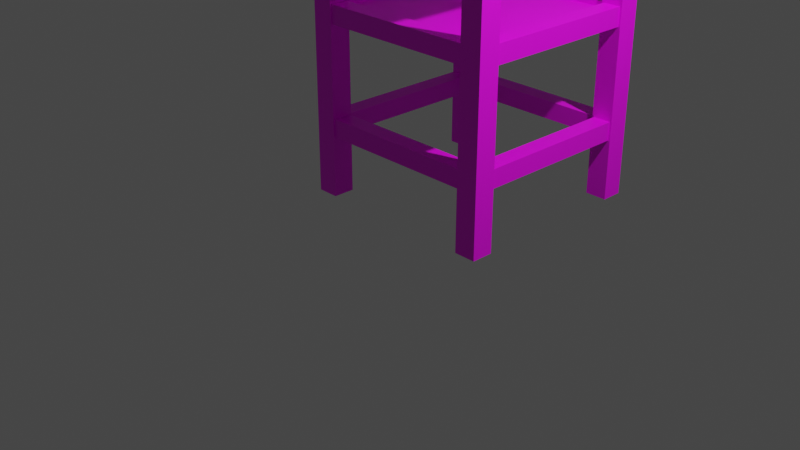 # Source: Skap.blend  (saved by Blender 2.80.75; exported with 4.5.12 LTS)
import bpy
from mathutils import Matrix  # noqa: F401  (used for matrix-valued properties, if any)

bpy.ops.wm.read_factory_settings(use_empty=True)
scene = bpy.context.scene
scene.name = 'Scene'

# ---- collections
col_collection = bpy.data.collections.new('Collection'); scene.collection.children.link(col_collection)

# ---- images (referenced by path relative to the original .blend; pixels are not part of the script)
import os
ASSET_DIR = os.environ.get("B2B_ASSET_DIR", "")  # directory of the original .blend (textures are referenced by path, not embedded)
HERE = os.path.dirname(os.path.abspath(__file__))  # packed textures are extracted next to this script under _unpacked/

def load_image(name, relpath, width, height, colorspace="sRGB"):
    """Load a texture the original file referenced (path relative to the .blend, or extracted next to this script)."""
    p = next((c for c in (os.path.join(HERE, relpath), os.path.join(ASSET_DIR, relpath)) if relpath and os.path.exists(c)), "")
    if p:
        img = bpy.data.images.load(p, check_existing=True)
        img.name = name
    else:  # same state as the original file: an image datablock whose file is absent (Cycles renders it pink)
        img = bpy.data.images.new(name, width, height)
        img.source = "FILE"
        img.filepath = "//" + (relpath or name)
    img.colorspace_settings.name = colorspace
    return img
img_kov_4_jpg = load_image('Kov_4.jpg', 'Kov_4.jpg', 1024, 1024, 'sRGB')
img_kov_7_png = load_image('Kov_7.png', 'Kov_7.png', 1024, 1024, 'sRGB')
img_kov_3_jpg = load_image('Kov_3.jpg', 'Kov_3.jpg', 1024, 1024, 'sRGB')

# ---- materials (node trees are filled in below, after node groups)
mat_material_003 = bpy.data.materials.new('Material.003')
mat_material_003.use_transparent_shadow = False
mat_material_004 = bpy.data.materials.new('Material.004')
mat_material_004.use_transparent_shadow = False
mat_material_005 = bpy.data.materials.new('Material.005')
mat_material_005.use_transparent_shadow = False
mat_material_006 = bpy.data.materials.new('Material.006')
mat_material_006.use_transparent_shadow = False

# ---- material node trees
mat_material_003.use_nodes = True; mat_material_003.node_tree.nodes.clear()
_N = mat_material_003.node_tree.nodes; _L = mat_material_003.node_tree.links
n0 = _N.new('ShaderNodeOutputMaterial'); n0.name = 'Material Output'; n0.location = (300, 300)
n1 = _N.new('ShaderNodeBsdfPrincipled'); n1.name = 'Principled BSDF'; n1.location = (10, 300)
n1.distribution = 'GGX'
n1.subsurface_method = 'BURLEY'
n1.inputs[3].default_value = 1.45
n1.inputs[27].default_value = (0.0, 0.0, 0.0, 1.0)
n1.inputs[28].default_value = 1.0
n2 = _N.new('ShaderNodeTexImage'); n2.name = 'Image Texture'; n2.location = (-280, 280)
n2.image = img_kov_4_jpg
_L.new(n1.outputs[0], n0.inputs[0])
_L.new(n2.outputs[0], n1.inputs[0])
n0.is_active_output = True
mat_material_004.use_nodes = True; mat_material_004.node_tree.nodes.clear()
_N = mat_material_004.node_tree.nodes; _L = mat_material_004.node_tree.links
n0 = _N.new('ShaderNodeOutputMaterial'); n0.name = 'Material Output'; n0.location = (300, 300)
n1 = _N.new('ShaderNodeBsdfPrincipled'); n1.name = 'Principled BSDF'; n1.location = (10, 300)
n1.distribution = 'GGX'
n1.subsurface_method = 'BURLEY'
n1.inputs[3].default_value = 1.45
n1.inputs[27].default_value = (0.0, 0.0, 0.0, 1.0)
n1.inputs[28].default_value = 1.0
n2 = _N.new('ShaderNodeTexImage'); n2.name = 'Image Texture'; n2.location = (-280, 280)
n2.image = img_kov_4_jpg
_L.new(n1.outputs[0], n0.inputs[0])
_L.new(n2.outputs[0], n1.inputs[0])
n0.is_active_output = True
mat_material_005.use_nodes = True; mat_material_005.node_tree.nodes.clear()
_N = mat_material_005.node_tree.nodes; _L = mat_material_005.node_tree.links
n0 = _N.new('ShaderNodeOutputMaterial'); n0.name = 'Material Output'; n0.location = (300, 300)
n1 = _N.new('ShaderNodeBsdfPrincipled'); n1.name = 'Principled BSDF'; n1.location = (10, 300)
n1.distribution = 'GGX'
n1.subsurface_method = 'BURLEY'
n1.inputs[3].default_value = 1.45
n1.inputs[27].default_value = (0.0, 0.0, 0.0, 1.0)
n1.inputs[28].default_value = 1.0
n2 = _N.new('ShaderNodeTexImage'); n2.name = 'Image Texture'; n2.location = (-280, 280)
n2.image = img_kov_7_png
_L.new(n1.outputs[0], n0.inputs[0])
_L.new(n2.outputs[0], n1.inputs[0])
n0.is_active_output = True
mat_material_006.use_nodes = True; mat_material_006.node_tree.nodes.clear()
_N = mat_material_006.node_tree.nodes; _L = mat_material_006.node_tree.links
n0 = _N.new('ShaderNodeOutputMaterial'); n0.name = 'Material Output'; n0.location = (300, 300)
n1 = _N.new('ShaderNodeBsdfPrincipled'); n1.name = 'Principled BSDF'; n1.location = (10, 300)
n1.distribution = 'GGX'
n1.subsurface_method = 'BURLEY'
n1.inputs[3].default_value = 1.45
n1.inputs[27].default_value = (0.0, 0.0, 0.0, 1.0)
n1.inputs[28].default_value = 1.0
n2 = _N.new('ShaderNodeTexImage'); n2.name = 'Image Texture'; n2.location = (-280, 280)
n2.image = img_kov_3_jpg
_L.new(n1.outputs[0], n0.inputs[0])
_L.new(n2.outputs[0], n1.inputs[0])
n0.is_active_output = True

# ---- world
world_world = bpy.data.worlds.new('World'); scene.world = world_world
world_world.use_nodes = True; world_world.node_tree.nodes.clear()
_N = world_world.node_tree.nodes; _L = world_world.node_tree.links
n0 = _N.new('ShaderNodeOutputWorld'); n0.name = 'World Output'; n0.location = (300, 300)
n1 = _N.new('ShaderNodeBackground'); n1.name = 'Background'; n1.location = (10, 300)
n1.inputs[0].default_value = (0.05088, 0.05088, 0.05088, 1.0)
_L.new(n1.outputs[0], n0.inputs[0])
n0.is_active_output = True
world_world.color = (0.05088, 0.05088, 0.05088)
world_world.use_sun_shadow = False
world_world.sun_shadow_jitter_overblur = 0.0

# ---- cameras
cam_camera = bpy.data.cameras.new('Camera')
cam_camera.clip_end = 100.0
cam_camera.ortho_scale = 7.314

# ---- lights
light_light = bpy.data.lights.new('Light', 'POINT')
light_light.transmission_factor = 0.0
light_light.energy = 1000.0
light_light.shadow_soft_size = 0.1
light_light.shadow_maximum_resolution = 0.006
light_light.use_absolute_resolution = True

# ---- meshes
me_base__3 = bpy.data.meshes.new('Base  3')
me_base__3.from_pydata([(-0.8959, -1.0, 0.05), (-0.8959, -1.0, -0.05), (-0.8959, 1.0, 0.05), (-0.8959, 1.0, -0.05), (0.8959, -1.0, 0.05), (0.8959, -1.0, -0.05), (0.8959, 1.0, 0.05), (0.8959, 1.0, -0.05)], [], [(0, 2, 3, 1), (2, 6, 7, 3), (6, 4, 5, 7), (2, 0, 4, 6), (7, 5, 1, 3)])
_uv = me_base__3.uv_layers.new(name='Drawer Texture')
_uv.uv.foreach_set('vector', [0.9089, 0.1458, 0.9089, 0.09209, 0.9238, 0.09209, 0.9238, 0.1458, 0.6186, 0.9457, 0.6694, 0.9457, 0.6694, 0.9599, 0.6186, 0.9599, 0.9069, 0.2464, 0.9069, 0.1898, 0.9211, 0.1898, 0.9211, 0.2464, 0.6081, 0.4809, 0.6081, 0.6075, 0.4947, 0.6075, 0.4947, 0.4809, 0.6213, 0.4554, 0.4947, 0.4554, 0.4947, 0.3419, 0.6213, 0.3419])
me_base__3.materials.append(mat_material_003)
me_base__3.use_remesh_preserve_volume = False
me_base__3.use_remesh_preserve_attributes = False
me_base__3.use_mirror_vertex_groups = False
me_base__3.update()
me_cube_004 = bpy.data.meshes.new('Cube.004')
me_cube_004.from_pydata([(-1.1, -1.1, 0.08552), (-1.3, -1.3, -0.04), (-1.1, 1.1, 0.08552), (-1.3, 1.3, -0.04), (1.1, -1.1, 0.08552), (1.3, -1.3, -0.04), (1.1, 1.1, 0.08552), (1.3, 1.3, -0.04), (-1.3, 1.3, 0.04), (-1.3, -1.3, 0.04), (1.3, 1.3, 0.04), (1.3, -1.3, 0.04), (-1.1, 1.1, 0.1098), (-1.1, -1.1, 0.1098), (1.1, 1.1, 0.1098), (1.1, -1.1, 0.1098)], [], [(9, 8, 3, 1), (8, 10, 7, 3), (10, 11, 5, 7), (11, 9, 1, 5), (4, 6, 14, 15), (7, 5, 1, 3), (0, 2, 8, 9), (2, 6, 10, 8), (6, 4, 11, 10), (4, 0, 9, 11), (12, 13, 15, 14), (2, 0, 13, 12), (0, 4, 15, 13), (6, 2, 12, 14)])
_uv = me_cube_004.uv_layers.new(name='Drawer Texture')
_uv.uv.foreach_set('vector', [0.1644, 0.8772, 0.1644, 0.8131, 0.1524, 0.8131, 0.1524, 0.8772, 0.7011, 0.9315, 0.7556, 0.9315, 0.7556, 0.9455, 0.7011, 0.9455, 0.5855, 0.808, 0.5855, 0.8759, 0.5742, 0.8759, 0.5742, 0.808, 0.2698, 0.8823, 0.2698, 0.8065, 0.2799, 0.8065, 0.2799, 0.8823, 0.9494, 0.1006, 0.9494, 0.07194, 0.9562, 0.07194, 0.9562, 0.1006, 0.1904, 0.1642, 0.1904, 0.0128, 0.3417, 0.0128, 0.3417, 0.1642, 0.1528, 0.0248, 0.02479, 0.02486, 0.0128, 0.01292, 0.1648, 0.0128, 0.02479, 0.02486, 0.02475, 0.1529, 0.0128, 0.1649, 0.0128, 0.01292, 0.02475, 0.1529, 0.1528, 0.1528, 0.1648, 0.1648, 0.0128, 0.1649, 0.1528, 0.1528, 0.1528, 0.0248, 0.1648, 0.0128, 0.1648, 0.1648, 0.3673, 0.0128, 0.4954, 0.0128, 0.4954, 0.1409, 0.3673, 0.1409, 0.9494, 0.1549, 0.9494, 0.1262, 0.9562, 0.1262, 0.9562, 0.1549, 0.4687, 0.6904, 0.4687, 0.731, 0.4639, 0.731, 0.4639, 0.6904, 0.9627, 0.3797, 0.9627, 0.351, 0.9696, 0.351, 0.9696, 0.3797])
me_cube_004.materials.append(mat_material_004)
me_cube_004.use_remesh_preserve_volume = False
me_cube_004.use_remesh_preserve_attributes = False
me_cube_004.use_mirror_vertex_groups = False
me_cube_004.update()
me_cube_002 = bpy.data.meshes.new('Cube.002')
me_cube_002.from_pydata([(-0.12, -0.12, -1.6), (-0.12, -0.12, 1.6), (-0.12, 0.12, -1.6), (-0.12, 0.12, 1.6), (0.12, -0.12, -1.6), (0.12, -0.12, 1.6), (0.12, 0.12, -1.6), (0.12, 0.12, 1.6), (1.88, -0.12, -1.6), (1.88, -0.12, 1.6), (1.88, 0.12, -1.6), (1.88, 0.12, 1.6), (2.12, -0.12, -1.6), (2.12, -0.12, 1.6), (2.12, 0.12, -1.6), (2.12, 0.12, 1.6), (-0.12, 1.88, -1.6), (-0.12, 1.88, 1.6), (-0.12, 2.12, -1.6), (-0.12, 2.12, 1.6), (0.12, 1.88, -1.6), (0.12, 1.88, 1.6), (0.12, 2.12, -1.6), (0.12, 2.12, 1.6), (1.88, 1.88, -1.6), (1.88, 1.88, 1.6), (1.88, 2.12, -1.6), (1.88, 2.12, 1.6), (2.12, 1.88, -1.6), (2.12, 1.88, 1.6), (2.12, 2.12, -1.6), (2.12, 2.12, 1.6)], [], [(0, 1, 3, 2), (2, 3, 7, 6), (6, 7, 5, 4), (4, 5, 1, 0), (2, 6, 4, 0), (7, 3, 1, 5), (8, 9, 11, 10), (10, 11, 15, 14), (14, 15, 13, 12), (12, 13, 9, 8), (10, 14, 12, 8), (15, 11, 9, 13), (16, 17, 19, 18), (18, 19, 23, 22), (22, 23, 21, 20), (20, 21, 17, 16), (18, 22, 20, 16), (23, 19, 17, 21), (24, 25, 27, 26), (26, 27, 31, 30), (30, 31, 29, 28), (28, 29, 25, 24), (26, 30, 28, 24), (31, 27, 25, 29)])
_uv = me_cube_002.uv_layers.new(name='Drawer Texture')
_uv.uv.foreach_set('vector', [0.2505, 0.7465, 0.2505, 0.6575, 0.2851, 0.6575, 0.2851, 0.7465, 0.7622, 0.1621, 0.6732, 0.1621, 0.6732, 0.1276, 0.7622, 0.1276, 0.4037, 0.7794, 0.4037, 0.6904, 0.4383, 0.6904, 0.4383, 0.7794, 0.746, 0.1898, 0.746, 0.2788, 0.7115, 0.2788, 0.7115, 0.1898, 0.9484, 0.9194, 0.9332, 0.9194, 0.9332, 0.9042, 0.9484, 0.9042, 0.1635, 0.9744, 0.1484, 0.9744, 0.1484, 0.9592, 0.1635, 0.9592, 0.1904, 0.7465, 0.1904, 0.6575, 0.2249, 0.6575, 0.2249, 0.7465, 0.5837, 0.7824, 0.4947, 0.7824, 0.4947, 0.7479, 0.5837, 0.7479, 0.0128, 0.7818, 0.0128, 0.6928, 0.04735, 0.6928, 0.04735, 0.7818, 0.7604, 0.6232, 0.7604, 0.7123, 0.7258, 0.7123, 0.7258, 0.6232, 0.3803, 0.9785, 0.3651, 0.9785, 0.3651, 0.9633, 0.3803, 0.9633, 0.285, 0.9796, 0.2698, 0.9796, 0.2698, 0.9644, 0.285, 0.9644, 0.7387, 0.1018, 0.7387, 0.0128, 0.7732, 0.0128, 0.7732, 0.1018, 0.162, 0.7274, 0.07294, 0.7274, 0.07294, 0.6928, 0.162, 0.6928, 0.6337, 0.8057, 0.6337, 0.7166, 0.6683, 0.7166, 0.6683, 0.8057, 0.746, 0.4809, 0.746, 0.57, 0.7115, 0.57, 0.7115, 0.4809, 0.02799, 0.9715, 0.0128, 0.9715, 0.0128, 0.9563, 0.02799, 0.9563, 0.2055, 0.98, 0.1904, 0.98, 0.1904, 0.9648, 0.2055, 0.9648, 0.3436, 0.7794, 0.3436, 0.6904, 0.3781, 0.6904, 0.3781, 0.7794, 0.162, 0.7875, 0.07294, 0.7875, 0.07294, 0.7529, 0.162, 0.7529, 0.7716, 0.2788, 0.7716, 0.1898, 0.8061, 0.1898, 0.8061, 0.2788, 0.7572, 0.3419, 0.7572, 0.431, 0.7226, 0.431, 0.7226, 0.3419, 0.3395, 0.9785, 0.3243, 0.9785, 0.3243, 0.9633, 0.3395, 0.9633, 0.4304, 0.9815, 0.4152, 0.9815, 0.4152, 0.9663, 0.4304, 0.9663])
me_cube_002.materials.append(mat_material_005)
me_cube_002.use_remesh_preserve_volume = False
me_cube_002.use_remesh_preserve_attributes = False
me_cube_002.use_mirror_vertex_groups = False
me_cube_002.update()
me_cube_017 = bpy.data.meshes.new('Cube.017')
me_cube_017.from_pydata([(-0.98, -0.1, -0.1), (-0.98, -0.1, 0.1), (-0.98, 0.1, -0.1), (-0.98, 0.1, 0.1), (0.98, -0.1, -0.1), (0.98, -0.1, 0.1), (0.98, 0.1, -0.1), (0.98, 0.1, 0.1), (1.1, 0.02, -0.1), (1.1, 0.02, 0.1), (0.9, 0.02, -0.1), (0.9, 0.02, 0.1), (1.1, 1.98, -0.1), (1.1, 1.98, 0.1), (0.9, 1.98, -0.1), (0.9, 1.98, 0.1), (-0.9, 0.02, -0.1), (-0.9, 0.02, 0.1), (-1.1, 0.02, -0.1), (-1.1, 0.02, 0.1), (-0.9, 1.98, -0.1), (-0.9, 1.98, 0.1), (-1.1, 1.98, -0.1), (-1.1, 1.98, 0.1), (0.9799, 2.103, -0.0995), (0.9799, 2.103, 0.1005), (0.9799, 1.903, -0.0995), (0.9799, 1.903, 0.1005), (-0.9801, 2.103, -0.0995), (-0.9801, 2.103, 0.1005), (-0.9801, 1.903, -0.0995), (-0.9801, 1.903, 0.1005), (-0.98, -0.1, 1.094), (-0.98, -0.1, 1.294), (-0.98, 0.1, 1.094), (-0.98, 0.1, 1.294), (0.98, -0.1, 1.094), (0.98, -0.1, 1.294), (0.98, 0.1, 1.094), (0.98, 0.1, 1.294), (1.1, 0.02, 1.094), (1.1, 0.02, 1.294), (0.9, 0.02, 1.094), (0.9, 0.02, 1.294), (1.1, 1.98, 1.094), (1.1, 1.98, 1.294), (0.9, 1.98, 1.094), (0.9, 1.98, 1.294), (-0.9, 0.02, 1.094), (-0.9, 0.02, 1.294), (-1.1, 0.02, 1.094), (-1.1, 0.02, 1.294), (-0.9, 1.98, 1.094), (-0.9, 1.98, 1.294), (-1.1, 1.98, 1.094), (-1.1, 1.98, 1.294), (0.9799, 2.103, 1.094), (0.9799, 2.103, 1.294), (0.9799, 1.903, 1.094), (0.9799, 1.903, 1.294), (-0.9801, 2.103, 1.094), (-0.9801, 2.103, 1.294), (-0.9801, 1.903, 1.094), (-0.9801, 1.903, 1.294)], [], [(2, 3, 7, 6), (4, 5, 1, 0), (2, 6, 4, 0), (7, 3, 1, 5), (10, 11, 15, 14), (12, 13, 9, 8), (10, 14, 12, 8), (15, 11, 9, 13), (18, 19, 23, 22), (20, 21, 17, 16), (18, 22, 20, 16), (23, 19, 17, 21), (26, 27, 31, 30), (28, 29, 25, 24), (26, 30, 28, 24), (31, 27, 25, 29), (34, 35, 39, 38), (36, 37, 33, 32), (34, 38, 36, 32), (39, 35, 33, 37), (42, 43, 47, 46), (44, 45, 41, 40), (42, 46, 44, 40), (47, 43, 41, 45), (50, 51, 55, 54), (52, 53, 49, 48), (50, 54, 52, 48), (55, 51, 49, 53), (58, 59, 63, 62), (60, 61, 57, 56), (58, 62, 60, 56), (63, 59, 57, 61)])
_uv = me_cube_017.uv_layers.new(name='Drawer Texture')
_uv.uv.foreach_set('vector', [0.3739, 0.8598, 0.3739, 0.8914, 0.3243, 0.8914, 0.3243, 0.8598, 0.8398, 0.7717, 0.8398, 0.8009, 0.786, 0.8009, 0.786, 0.7717, 0.8282, 0.5382, 0.8778, 0.5382, 0.8778, 0.5698, 0.8282, 0.5698, 0.8974, 0.3382, 0.851, 0.3382, 0.851, 0.3044, 0.8974, 0.3044, 0.5401, 0.8628, 0.5401, 0.8944, 0.4905, 0.8944, 0.4905, 0.8628, 0.755, 0.8173, 0.755, 0.8465, 0.7011, 0.8465, 0.7011, 0.8173, 0.786, 0.8265, 0.8356, 0.8265, 0.8356, 0.8581, 0.786, 0.8581, 0.8974, 0.3977, 0.851, 0.3977, 0.851, 0.3638, 0.8974, 0.3638, 0.24, 0.8613, 0.24, 0.8929, 0.1904, 0.8929, 0.1904, 0.8613, 0.1268, 0.8131, 0.1268, 0.8422, 0.07294, 0.8422, 0.07294, 0.8131, 0.8833, 0.04444, 0.8337, 0.04444, 0.8337, 0.0128, 0.8833, 0.0128, 0.9118, 0.8009, 0.8654, 0.8009, 0.8654, 0.767, 0.9118, 0.767, 0.0128, 0.8074, 0.04444, 0.8074, 0.04444, 0.8571, 0.0128, 0.8571, 0.5486, 0.808, 0.5486, 0.8372, 0.4947, 0.8372, 0.4947, 0.808, 0.8833, 0.1589, 0.8337, 0.1589, 0.8337, 0.1273, 0.8833, 0.1273, 0.8324, 0.9175, 0.786, 0.9175, 0.786, 0.8837, 0.8324, 0.8837, 0.8202, 0.6549, 0.8202, 0.6232, 0.8698, 0.6232, 0.8698, 0.6549, 0.3781, 0.805, 0.3781, 0.8342, 0.3243, 0.8342, 0.3243, 0.805, 0.8317, 0.1898, 0.8814, 0.1898, 0.8814, 0.2214, 0.8317, 0.2214, 0.7475, 0.9059, 0.7011, 0.9059, 0.7011, 0.872, 0.7475, 0.872, 0.8317, 0.2787, 0.8317, 0.247, 0.8814, 0.247, 0.8814, 0.2787, 0.2442, 0.8065, 0.2442, 0.8357, 0.1904, 0.8357, 0.1904, 0.8065, 0.6186, 0.8313, 0.6683, 0.8313, 0.6683, 0.8629, 0.6186, 0.8629, 0.1194, 0.9017, 0.07294, 0.9017, 0.07294, 0.8678, 0.1194, 0.8678, 0.8282, 0.5126, 0.8282, 0.4809, 0.8778, 0.4809, 0.8778, 0.5126, 0.4691, 0.808, 0.4691, 0.8372, 0.4152, 0.8372, 0.4152, 0.808, 0.8833, 0.1017, 0.8337, 0.1017, 0.8337, 0.07003, 0.8833, 0.07003, 0.9076, 0.8603, 0.8612, 0.8603, 0.8612, 0.8265, 0.9076, 0.8265, 0.8202, 0.7121, 0.8202, 0.6805, 0.8698, 0.6805, 0.8698, 0.7121, 0.7258, 0.7378, 0.755, 0.7378, 0.755, 0.7917, 0.7258, 0.7917, 0.4649, 0.8944, 0.4152, 0.8944, 0.4152, 0.8628, 0.4649, 0.8628, 0.9076, 0.9197, 0.8612, 0.9197, 0.8612, 0.8859, 0.9076, 0.8859])
me_cube_017.materials.append(mat_material_006)
me_cube_017.use_remesh_preserve_volume = False
me_cube_017.use_remesh_preserve_attributes = False
me_cube_017.use_mirror_vertex_groups = False
me_cube_017.update()

# ---- objects
ob_base_3 = bpy.data.objects.new('Base 3', me_base__3)
ob_drawer_top = bpy.data.objects.new('Drawer top', me_cube_004)
ob_leg = bpy.data.objects.new('Leg', me_cube_002)
ob_truss = bpy.data.objects.new('Truss ', me_cube_017)
ob_light = bpy.data.objects.new('Light', light_light)
ob_camera = bpy.data.objects.new('Camera', cam_camera)

# ---- transforms, parenting, visibility, modifiers, constraints
ob_base_3.location = (0.02641, 1.038, 1.949)
ob_base_3.scale = (1.05, 1.0, 1.0)
ob_base_3.lineart.crease_threshold = 0.0
ob_drawer_top.location = (0.02641, 1.0, 3.232)
ob_drawer_top.scale = (0.92, 0.92, 1.0)
ob_drawer_top.lineart.crease_threshold = 0.0
ob_leg.location = (-0.9736, 0.0, 1.6)
ob_leg.lineart.crease_threshold = 0.0
ob_truss.location = (0.02641, 0.0, 0.7624)
ob_truss.lineart.crease_threshold = 0.0
ob_light.location = (4.076, 1.005, 5.904)
ob_light.rotation_euler = (0.6503, 0.05522, 1.866)
ob_light.lock_rotations_4d = False
ob_light.empty_display_type = 'ARROWS'
ob_light.color = (0.0, 0.0, 0.0, 0.0)
ob_light.lineart.crease_threshold = 0.0
ob_camera.location = (7.359, -6.926, 4.958)
ob_camera.rotation_euler = (1.109, 0.0, 0.8149)
ob_camera.lock_rotations_4d = False
ob_camera.empty_display_type = 'ARROWS'
ob_camera.color = (0.0, 0.0, 0.0, 0.0)
ob_camera.display_type = 'WIRE'
ob_camera.lineart.crease_threshold = 0.0

# ---- collection membership
scene.collection.objects.link(ob_base_3)
scene.collection.objects.link(ob_drawer_top)
scene.collection.objects.link(ob_leg)
scene.collection.objects.link(ob_truss)
col_collection.objects.link(ob_light)
col_collection.objects.link(ob_camera)

# ---- scene / render settings (as saved in the file)
scene.camera = ob_camera
scene.frame_start = 1; scene.frame_end = 250; scene.frame_set(1)
scene.render.engine = 'BLENDER_EEVEE_NEXT'
scene.cycles.use_denoising = False
scene.cycles.samples = 128
scene.cycles.sampling_pattern = 'TABULATED_SOBOL'
scene.cycles.use_adaptive_sampling = False
scene.cycles.use_light_tree = False
scene.view_settings.view_transform = 'Filmic'
bpy.context.view_layer.update()
